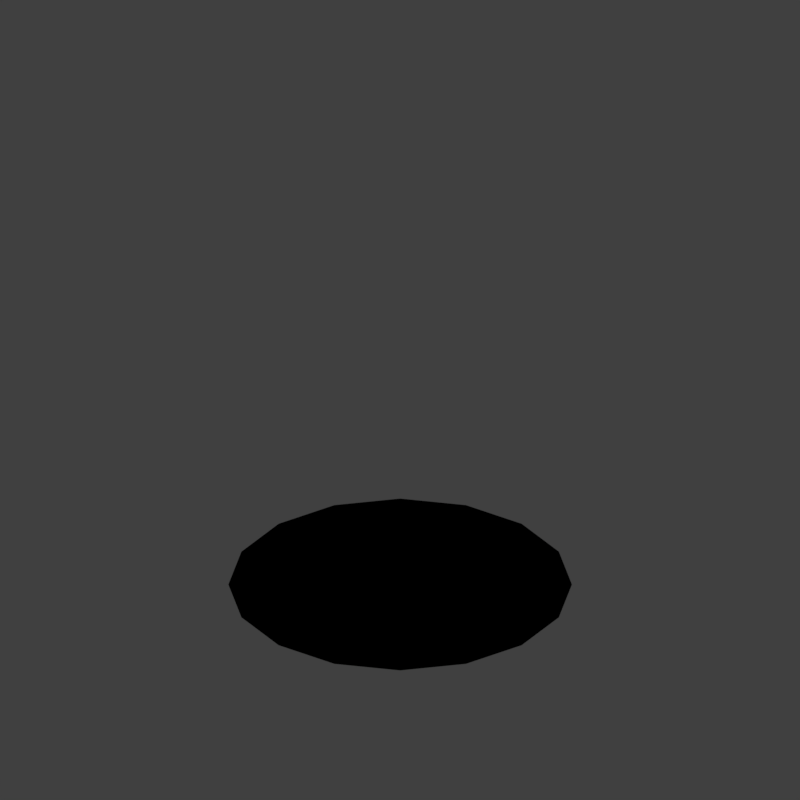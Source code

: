 # Source: FIRE1_V008.blend  (saved by Blender 2.79.0; exported with 4.5.12 LTS)
import bpy
from mathutils import Matrix  # noqa: F401  (used for matrix-valued properties, if any)

bpy.ops.wm.read_factory_settings(use_empty=True)
scene = bpy.context.scene
scene.name = 'Scene'

# ---- collections
col_collection_1 = bpy.data.collections.new('Collection 1'); scene.collection.children.link(col_collection_1)
col_collection_2 = bpy.data.collections.new('Collection 2'); scene.collection.children.link(col_collection_2)
col_collection_2.hide_render = True
col_collection_2.hide_viewport = True
col_collection_11 = bpy.data.collections.new('Collection 11'); scene.collection.children.link(col_collection_11)
col_collection_12 = bpy.data.collections.new('Collection 12'); scene.collection.children.link(col_collection_12)

# ---- materials (node trees are filled in below, after node groups)
mat_xxx_002 = bpy.data.materials.new('xxx.002')
mat_xxx_002.alpha_threshold = 0.0
mat_xxx_002.use_transparent_shadow = False
mat_xxx_002.roughness = 0.5
mat_feuer = bpy.data.materials.new('Feuer')
mat_feuer.alpha_threshold = 0.0
mat_feuer.use_transparent_shadow = False
mat_feuer.roughness = 0.5
mat_feuer2 = bpy.data.materials.new('Feuer2')
mat_feuer2.alpha_threshold = 0.0
mat_feuer2.use_transparent_shadow = False
mat_feuer2.roughness = 0.5
mat_feuer3 = bpy.data.materials.new('Feuer3')
mat_feuer3.alpha_threshold = 0.0
mat_feuer3.use_transparent_shadow = False
mat_feuer3.roughness = 0.5
mat_material_004 = bpy.data.materials.new('Material.004')
mat_material_004.alpha_threshold = 0.0
mat_material_004.use_transparent_shadow = False
mat_material_004.roughness = 0.5
mat_recolorable_1 = bpy.data.materials.new('Recolorable 1')
mat_recolorable_1.alpha_threshold = 0.0
mat_recolorable_1.use_transparent_shadow = False
mat_recolorable_1.pass_index = 1
mat_recolorable_1.diffuse_color = (0.1, 0.9, 0.3, 1.0)
mat_recolorable_1.roughness = 0.5
mat_recolorable_1.specular_intensity = 0.2647
mat_material_003 = bpy.data.materials.new('Material.003')
mat_material_003.alpha_threshold = 0.0
mat_material_003.use_transparent_shadow = False
mat_material_003.diffuse_color = (1.0, 0.774, 0.0, 1.0)
mat_material_003.roughness = 0.5
mat_material_003.specular_intensity = 0.0
mat_material_005 = bpy.data.materials.new('Material.005')
mat_material_005.alpha_threshold = 0.0
mat_material_005.use_transparent_shadow = False
mat_material_005.diffuse_color = (0.0972, 0.0972, 0.0972, 1.0)
mat_material_005.roughness = 0.5
mat_material_005.specular_intensity = 0.0

# ---- material node trees
mat_xxx_002.use_nodes = True; mat_xxx_002.node_tree.nodes.clear()
_N = mat_xxx_002.node_tree.nodes; _L = mat_xxx_002.node_tree.links
n0 = _N.new('NodeUndefined'); n0.name = 'Geometry'; n0.location = (-300, 0)
n1 = _N.new('ShaderNodeMapping'); n1.name = 'Mapping'; n1.location = (0, 0)
n1.inputs[1].default_value = (8.0, 8.0, 0.0)
n1.inputs[3].default_value = (0.25, 0.25, 0.25)
n2 = _N.new('NodeUndefined'); n2.name = 'Output'; n2.location = (300, 0)
n2.inputs[1].default_value = 1.0
n3 = _N.new('ShaderNodeVectorMath'); n3.name = 'Vector Math'; n3.location = (0, 0)
n3.operation = 'MAXIMUM'
n4 = _N.new('ShaderNodeVectorMath'); n4.name = 'Vector Math.001'; n4.location = (0, 0)
n4.operation = 'MINIMUM'
n4.inputs[1].default_value = (16.0, 16.0, 16.0)
_L.new(n0.outputs[0], n1.inputs[0])
_L.new(n3.outputs[0], n2.inputs[0])
_L.new(n4.outputs[0], n3.inputs[0])
_L.new(n1.outputs[0], n4.inputs[0])
mat_feuer.use_nodes = True; mat_feuer.node_tree.nodes.clear()
_N = mat_feuer.node_tree.nodes; _L = mat_feuer.node_tree.links
n0 = _N.new('NodeUndefined'); n0.name = 'Output'; n0.location = (708, 290)
n0.inputs[1].default_value = 1.0
n1 = _N.new('NodeUndefined'); n1.name = 'Material'; n1.location = (201, 300)
n1.inputs[1].default_value = (1.0, 1.0, 1.0, 1.0)
n1.inputs[2].default_value = 0.8
n1.inputs[3].default_value = (0.0, 0.0, 0.0)
n2 = _N.new('ShaderNodeMath'); n2.name = 'Math'; n2.location = (-659, 154)
n2.operation = 'MULTIPLY'
n3 = _N.new('ShaderNodeMath'); n3.name = 'Math.001'; n3.location = (-994, -6)
n3.operation = 'DIVIDE'
n3.inputs[1].default_value = 594.2
n4 = _N.new('ShaderNodeParticleInfo'); n4.name = 'Particle Info'; n4.location = (-1229, 185)
n5 = _N.new('ShaderNodeValToRGB'); n5.name = 'ColorRamp'; n5.location = (-548, 172)
n5.width = 441
while len(n5.color_ramp.elements) > 1: n5.color_ramp.elements.remove(n5.color_ramp.elements[-1])
n5.color_ramp.elements[0].position = 0.05578; n5.color_ramp.elements[0].color = (1.0, 0.8107, 0.0, 1.0)
_e = n5.color_ramp.elements.new(0.08069); _e.color = (1.0, 0.1172, 0.0, 1.0)
_e = n5.color_ramp.elements.new(0.4686); _e.color = (1.0, 0.05858, 0.0005515, 1.0)
_e = n5.color_ramp.elements.new(0.6135); _e.color = (1.0, 0.01054, 0.007946, 1.0)
_L.new(n1.outputs[0], n0.inputs[0])
_L.new(n5.outputs[0], n1.inputs[0])
_L.new(n3.outputs[0], n2.inputs[1])
_L.new(n4.outputs[2], n2.inputs[0])
_L.new(n4.outputs[3], n3.inputs[0])
_L.new(n2.outputs[0], n5.inputs[0])
mat_feuer2.use_nodes = True; mat_feuer2.node_tree.nodes.clear()
_N = mat_feuer2.node_tree.nodes; _L = mat_feuer2.node_tree.links
n0 = _N.new('NodeUndefined'); n0.name = 'Material'; n0.location = (201, 300)
n0.inputs[1].default_value = (1.0, 1.0, 1.0, 1.0)
n0.inputs[2].default_value = 0.8
n0.inputs[3].default_value = (0.0, 0.0, 0.0)
n1 = _N.new('NodeUndefined'); n1.name = 'Output'; n1.location = (708, 290)
n1.inputs[1].default_value = 1.0
n2 = _N.new('ShaderNodeParticleInfo'); n2.name = 'Particle Info'; n2.location = (-1229, 185)
n3 = _N.new('ShaderNodeValToRGB'); n3.name = 'ColorRamp'; n3.location = (-285, 197)
n3.width = 237
n3.color_ramp.interpolation = 'CONSTANT'
while len(n3.color_ramp.elements) > 1: n3.color_ramp.elements.remove(n3.color_ramp.elements[-1])
n3.color_ramp.elements[0].position = 0.0; n3.color_ramp.elements[0].color = (1.0, 0.8107, 0.0, 1.0)
_e = n3.color_ramp.elements.new(0.2934); _e.color = (1.0, 0.112, 0.0, 1.0)
_e = n3.color_ramp.elements.new(0.861); _e.color = (1.0, 0.0, 0.001103, 1.0)
n4 = _N.new('ShaderNodeMath'); n4.name = 'Math'; n4.location = (-659, 154)
n4.operation = 'MULTIPLY'
n5 = _N.new('ShaderNodeMath'); n5.name = 'Math.001'; n5.location = (-994, -6)
n5.operation = 'DIVIDE'
n5.inputs[1].default_value = 594.2
_L.new(n0.outputs[0], n1.inputs[0])
_L.new(n3.outputs[0], n0.inputs[0])
_L.new(n2.outputs[2], n4.inputs[0])
_L.new(n2.outputs[3], n5.inputs[0])
_L.new(n5.outputs[0], n4.inputs[1])
_L.new(n4.outputs[0], n3.inputs[0])
mat_feuer3.use_nodes = True; mat_feuer3.node_tree.nodes.clear()
_N = mat_feuer3.node_tree.nodes; _L = mat_feuer3.node_tree.links
n0 = _N.new('NodeUndefined'); n0.name = 'Material'; n0.location = (201, 300)
n0.inputs[1].default_value = (1.0, 1.0, 1.0, 1.0)
n0.inputs[2].default_value = 0.8
n0.inputs[3].default_value = (0.0, 0.0, 0.0)
n1 = _N.new('NodeUndefined'); n1.name = 'Output'; n1.location = (708, 290)
n2 = _N.new('ShaderNodeParticleInfo'); n2.name = 'Particle Info'; n2.location = (-1229, 185)
n3 = _N.new('ShaderNodeMath'); n3.name = 'Math'; n3.location = (-659, 154)
n3.operation = 'MULTIPLY'
n4 = _N.new('ShaderNodeMath'); n4.name = 'Math.001'; n4.location = (-994, -6)
n4.operation = 'DIVIDE'
n4.inputs[1].default_value = 594.2
n5 = _N.new('ShaderNodeValToRGB'); n5.name = 'ColorRamp'; n5.location = (-344, 170)
n5.width = 237
n5.color_ramp.interpolation = 'CONSTANT'
while len(n5.color_ramp.elements) > 1: n5.color_ramp.elements.remove(n5.color_ramp.elements[-1])
n5.color_ramp.elements[0].position = 0.0; n5.color_ramp.elements[0].color = (1.0, 0.112, 0.0, 1.0)
_e = n5.color_ramp.elements.new(0.1737); _e.color = (1.0, 0.0, 0.001103, 1.0)
_e = n5.color_ramp.elements.new(0.8822); _e.color = (0.1708, 0.1006, 0.0959, 0.1235)
_L.new(n0.outputs[0], n1.inputs[0])
_L.new(n5.outputs[0], n0.inputs[0])
_L.new(n2.outputs[2], n3.inputs[0])
_L.new(n2.outputs[3], n4.inputs[0])
_L.new(n4.outputs[0], n3.inputs[1])
_L.new(n3.outputs[0], n5.inputs[0])
_L.new(n5.outputs[1], n1.inputs[1])

# ---- world
world_world = bpy.data.worlds.new('World'); scene.world = world_world
world_world.color = (0.05088, 0.05088, 0.05088)
world_world.use_sun_shadow = False
world_world.sun_shadow_jitter_overblur = 0.0
world_world.cycles.sampling_method = 'MANUAL'
world_world.light_settings.distance = 0.0

# ---- cameras
cam_camera = bpy.data.cameras.new('Camera')
cam_camera.type = 'ORTHO'
cam_camera.sensor_fit = 'HORIZONTAL'
cam_camera.clip_start = 220.0
cam_camera.clip_end = 340.0
cam_camera.lens = 35.0
cam_camera.sensor_width = 1.0
cam_camera.sensor_height = 18.0
cam_camera.ortho_scale = 16.97
cam_camera.shift_x = -0.0001725
cam_camera.shift_y = 0.25
cam_camera.dof.focus_distance = 0.0
cam_camera.dof.aperture_fstop = 128.0
cam_camera.dof.aperture_blades = 6

# ---- lights
light_lightdome = bpy.data.lights.new('LightDome', 'SUN')
light_lightdome.transmission_factor = 0.0
light_lightdome.angle = 0.1993
light_lightdome.energy = 0.1
light_lightdome.shadow_buffer_clip_start = 0.5
light_lightdome.shadow_soft_size = 0.1
light_lightdome.shadow_cascade_max_distance = 1000.0
light_fillerlight = bpy.data.lights.new('FillerLight', 'SUN')
light_fillerlight.transmission_factor = 0.0
light_fillerlight.angle = 0.9273
light_fillerlight.energy = 0.5
light_fillerlight.shadow_buffer_clip_start = 0.5
light_fillerlight.shadow_soft_size = 0.5
light_fillerlight.shadow_cascade_max_distance = 1000.0
light_mainlight = bpy.data.lights.new('MainLight', 'SUN')
light_mainlight.transmission_factor = 0.0
light_mainlight.angle = 0.9273
light_mainlight.energy = 1.3
light_mainlight.shadow_buffer_clip_start = 0.5
light_mainlight.shadow_soft_size = 0.5
light_mainlight.shadow_cascade_max_distance = 1000.0

# ---- meshes
me_cube_001 = bpy.data.meshes.new('Cube.001')
me_cube_001.from_pydata([(-2.0, -2.0, 0.0), (-2.0, -2.0, 1.633), (-2.0, 2.0, 0.0), (-2.0, 2.0, 1.633), (2.0, -2.0, 0.0), (2.0, -2.0, 1.633), (2.0, 2.0, 0.0), (2.0, 2.0, 1.633)], [], [(0, 1, 3, 2), (2, 3, 7, 6), (6, 7, 5, 4), (4, 5, 1, 0), (2, 6, 4, 0), (7, 3, 1, 5)])
me_cube_001.use_remesh_preserve_volume = False
me_cube_001.use_remesh_preserve_attributes = False
me_cube_001.use_mirror_vertex_groups = False
me_cube_001.update()
me_circle_002 = bpy.data.meshes.new('Circle.002')
me_circle_002.from_pydata([(-0.27, 0.6466, -0.1024), (-0.27, 1.147, -0.005669), (-0.4617, 1.109, -0.005669), (-0.6242, 1.001, -0.005669), (-0.7327, 0.8383, -0.005669), (-0.7709, 0.6466, -0.005669), (-0.7327, 0.4549, -0.005669), (-0.6242, 0.2924, -0.005669), (-0.4617, 0.1839, -0.005669), (-0.27, 0.1457, -0.005669), (-0.07834, 0.1839, -0.005669), (0.08415, 0.2924, -0.005669), (0.1927, 0.4549, -0.005669), (0.2308, 0.6466, -0.005669), (0.1927, 0.8383, -0.005669), (0.08415, 1.001, -0.005669), (-0.07834, 1.109, -0.005669), (0.7273, -0.5173, 0.1579), (0.7273, -0.03301, 0.2514), (0.542, -0.06987, 0.2514), (0.3849, -0.1749, 0.2514), (0.2799, -0.332, 0.2514), (0.243, -0.5173, 0.2514), (0.2799, -0.7026, 0.2514), (0.3849, -0.8597, 0.2514), (0.542, -0.9647, 0.2514), (0.7273, -1.002, 0.2514), (0.9127, -0.9647, 0.2514), (1.07, -0.8597, 0.2514), (1.175, -0.7026, 0.2514), (1.212, -0.5173, 0.2514), (1.175, -0.332, 0.2514), (1.07, -0.1749, 0.2514), (0.9127, -0.06987, 0.2514), (-0.6963, -0.4832, -0.1024), (-0.6963, 0.01769, -0.005669), (-0.888, -0.02044, -0.005669), (-1.05, -0.129, -0.005669), (-1.159, -0.2915, -0.005669), (-1.197, -0.4832, -0.005669), (-1.159, -0.6748, -0.005669), (-1.05, -0.8373, -0.005669), (-0.888, -0.9459, -0.005669), (-0.6963, -0.984, -0.005669), (-0.5047, -0.9459, -0.005669), (-0.3422, -0.8373, -0.005669), (-0.2336, -0.6748, -0.005669), (-0.1955, -0.4832, -0.005669), (-0.2336, -0.2915, -0.005669), (-0.3422, -0.129, -0.005669), (-0.5047, -0.02044, -0.005669), (0.6395, 0.7176, -0.1024), (0.6395, 1.218, -0.005669), (0.4478, 1.18, -0.005669), (0.2853, 1.072, -0.005669), (0.1768, 0.9093, -0.005669), (0.1386, 0.7176, -0.005669), (0.1768, 0.526, -0.005669), (0.2853, 0.3635, -0.005669), (0.4478, 0.2549, -0.005669), (0.6395, 0.2168, -0.005669), (0.8311, 0.2549, -0.005669), (0.9936, 0.3635, -0.005669), (1.102, 0.526, -0.005669), (1.14, 0.7176, -0.005669), (1.102, 0.9093, -0.005669), (0.9936, 1.072, -0.005669), (0.8311, 1.18, -0.005669), (0.4279, 0.8494, 0.09761), (0.948, 1.187, 0.2173), (0.7794, 1.36, 0.2173), (0.5572, 1.456, 0.2173), (0.3154, 1.459, 0.2173), (0.09067, 1.37, 0.2173), (-0.08269, 1.201, 0.2173), (-0.1783, 0.9787, 0.2173), (-0.1817, 0.7369, 0.2173), (-0.09219, 0.5122, 0.2173), (0.07645, 0.3388, 0.2173), (0.2986, 0.2432, 0.2173), (0.5404, 0.2399, 0.2173), (0.7651, 0.3293, 0.2173), (0.9385, 0.498, 0.2173), (1.034, 0.7201, 0.2173), (1.037, 0.9619, 0.2173), (-0.1092, -0.9699, 0.4197), (0.3937, -0.6438, 0.5354), (0.2307, -0.4762, 0.5354), (0.01585, -0.3837, 0.5354), (-0.218, -0.3805, 0.5354), (-0.4353, -0.467, 0.5354), (-0.6029, -0.6301, 0.5354), (-0.6954, -0.8449, 0.5354), (-0.6986, -1.079, 0.5354), (-0.6121, -1.296, 0.5354), (-0.449, -1.464, 0.5354), (-0.2342, -1.556, 0.5354), (-0.0003679, -1.559, 0.5354), (0.2169, -1.473, 0.5354), (0.3845, -1.31, 0.5354), (0.477, -1.095, 0.5354), (0.4802, -0.8611, 0.5354), (-1.032, 0.5314, 0.09761), (-0.5122, 0.8687, 0.2173), (-0.6808, 1.042, 0.2173), (-0.903, 1.138, 0.2173), (-1.145, 1.141, 0.2173), (-1.37, 1.052, 0.2173), (-1.543, 0.8829, 0.2173), (-1.639, 0.6607, 0.2173), (-1.642, 0.4189, 0.2173), (-1.552, 0.1942, 0.2173), (-1.384, 0.02084, 0.2173), (-1.162, -0.07479, 0.2173), (-0.9198, -0.07812, 0.2173), (-0.6951, 0.01134, 0.2173), (-0.5217, 0.18, 0.2173), (-0.4261, 0.4021, 0.2173), (-0.4227, 0.644, 0.2173), (1.114, -0.04717, 0.09761), (1.634, 0.2901, 0.2173), (1.466, 0.4634, 0.2173), (1.243, 0.559, 0.2173), (1.002, 0.5624, 0.2173), (0.7768, 0.4729, 0.2173), (0.6035, 0.3043, 0.2173), (0.5078, 0.08213, 0.2173), (0.5045, -0.1597, 0.2173), (0.594, -0.3844, 0.2173), (0.7626, -0.5578, 0.2173), (0.9848, -0.6534, 0.2173), (1.227, -0.6567, 0.2173), (1.451, -0.5673, 0.2173), (1.625, -0.3986, 0.2173), (1.72, -0.1765, 0.2173), (1.724, 0.06536, 0.2173)], [], [(0, 1, 2), (0, 2, 3), (0, 3, 4), (0, 4, 5), (0, 5, 6), (0, 6, 7), (0, 7, 8), (0, 8, 9), (0, 9, 10), (0, 10, 11), (0, 11, 12), (0, 12, 13), (0, 13, 14), (0, 14, 15), (0, 15, 16), (0, 16, 1), (17, 18, 19), (17, 19, 20), (17, 20, 21), (17, 21, 22), (17, 22, 23), (17, 23, 24), (17, 24, 25), (17, 25, 26), (17, 26, 27), (17, 27, 28), (17, 28, 29), (17, 29, 30), (17, 30, 31), (17, 31, 32), (17, 32, 33), (17, 33, 18), (34, 35, 36), (34, 36, 37), (34, 37, 38), (34, 38, 39), (34, 39, 40), (34, 40, 41), (34, 41, 42), (34, 42, 43), (34, 43, 44), (34, 44, 45), (34, 45, 46), (34, 46, 47), (34, 47, 48), (34, 48, 49), (34, 49, 50), (34, 50, 35), (51, 52, 53), (51, 53, 54), (51, 54, 55), (51, 55, 56), (51, 56, 57), (51, 57, 58), (51, 58, 59), (51, 59, 60), (51, 60, 61), (51, 61, 62), (51, 62, 63), (51, 63, 64), (51, 64, 65), (51, 65, 66), (51, 66, 67), (51, 67, 52), (68, 69, 70), (68, 70, 71), (68, 71, 72), (68, 72, 73), (68, 73, 74), (68, 74, 75), (68, 75, 76), (68, 76, 77), (68, 77, 78), (68, 78, 79), (68, 79, 80), (68, 80, 81), (68, 81, 82), (68, 82, 83), (68, 83, 84), (68, 84, 69), (85, 86, 87), (85, 87, 88), (85, 88, 89), (85, 89, 90), (85, 90, 91), (85, 91, 92), (85, 92, 93), (85, 93, 94), (85, 94, 95), (85, 95, 96), (85, 96, 97), (85, 97, 98), (85, 98, 99), (85, 99, 100), (85, 100, 101), (85, 101, 86), (102, 103, 104), (102, 104, 105), (102, 105, 106), (102, 106, 107), (102, 107, 108), (102, 108, 109), (102, 109, 110), (102, 110, 111), (102, 111, 112), (102, 112, 113), (102, 113, 114), (102, 114, 115), (102, 115, 116), (102, 116, 117), (102, 117, 118), (102, 118, 103), (119, 120, 121), (119, 121, 122), (119, 122, 123), (119, 123, 124), (119, 124, 125), (119, 125, 126), (119, 126, 127), (119, 127, 128), (119, 128, 129), (119, 129, 130), (119, 130, 131), (119, 131, 132), (119, 132, 133), (119, 133, 134), (119, 134, 135), (119, 135, 120)])
me_circle_002.materials.append(None)
me_circle_002.use_remesh_preserve_volume = False
me_circle_002.use_remesh_preserve_attributes = False
me_circle_002.use_mirror_vertex_groups = False
me_circle_002.update()
me_circle_003 = bpy.data.meshes.new('Circle.003')
me_circle_003.from_pydata([(-0.27, 0.6466, -0.1024), (-0.27, 1.147, -0.005669), (-0.4617, 1.109, -0.005669), (-0.6242, 1.001, -0.005669), (-0.7327, 0.8383, -0.005669), (-0.7709, 0.6466, -0.005669), (-0.7327, 0.4549, -0.005669), (-0.6242, 0.2924, -0.005669), (-0.4617, 0.1839, -0.005669), (-0.27, 0.1457, -0.005669), (-0.07834, 0.1839, -0.005669), (0.08415, 0.2924, -0.005669), (0.1927, 0.4549, -0.005669), (0.2308, 0.6466, -0.005669), (0.1927, 0.8383, -0.005669), (0.08415, 1.001, -0.005669), (-0.07834, 1.109, -0.005669), (0.7273, -0.5173, 0.1579), (0.7273, -0.03301, 0.2514), (0.542, -0.06987, 0.2514), (0.3849, -0.1749, 0.2514), (0.2799, -0.332, 0.2514), (0.243, -0.5173, 0.2514), (0.2799, -0.7026, 0.2514), (0.3849, -0.8597, 0.2514), (0.542, -0.9647, 0.2514), (0.7273, -1.002, 0.2514), (0.9127, -0.9647, 0.2514), (1.07, -0.8597, 0.2514), (1.175, -0.7026, 0.2514), (1.212, -0.5173, 0.2514), (1.175, -0.332, 0.2514), (1.07, -0.1749, 0.2514), (0.9127, -0.06987, 0.2514), (-0.6963, -0.4832, -0.1024), (-0.6963, 0.01769, -0.005669), (-0.888, -0.02044, -0.005669), (-1.05, -0.129, -0.005669), (-1.159, -0.2915, -0.005669), (-1.197, -0.4832, -0.005669), (-1.159, -0.6748, -0.005669), (-1.05, -0.8373, -0.005669), (-0.888, -0.9459, -0.005669), (-0.6963, -0.984, -0.005669), (-0.5047, -0.9459, -0.005669), (-0.3422, -0.8373, -0.005669), (-0.2336, -0.6748, -0.005669), (-0.1955, -0.4832, -0.005669), (-0.2336, -0.2915, -0.005669), (-0.3422, -0.129, -0.005669), (-0.5047, -0.02044, -0.005669), (0.6395, 0.7176, -0.1024), (0.6395, 1.218, -0.005669), (0.4478, 1.18, -0.005669), (0.2853, 1.072, -0.005669), (0.1768, 0.9093, -0.005669), (0.1386, 0.7176, -0.005669), (0.1768, 0.526, -0.005669), (0.2853, 0.3635, -0.005669), (0.4478, 0.2549, -0.005669), (0.6395, 0.2168, -0.005669), (0.8311, 0.2549, -0.005669), (0.9936, 0.3635, -0.005669), (1.102, 0.526, -0.005669), (1.14, 0.7176, -0.005669), (1.102, 0.9093, -0.005669), (0.9936, 1.072, -0.005669), (0.8311, 1.18, -0.005669), (0.4279, 0.8494, 0.09761), (0.948, 1.187, 0.2173), (0.7794, 1.36, 0.2173), (0.5572, 1.456, 0.2173), (0.3154, 1.459, 0.2173), (0.09067, 1.37, 0.2173), (-0.08269, 1.201, 0.2173), (-0.1783, 0.9787, 0.2173), (-0.1817, 0.7369, 0.2173), (-0.09219, 0.5122, 0.2173), (0.07645, 0.3388, 0.2173), (0.2986, 0.2432, 0.2173), (0.5404, 0.2399, 0.2173), (0.7651, 0.3293, 0.2173), (0.9385, 0.498, 0.2173), (1.034, 0.7201, 0.2173), (1.037, 0.9619, 0.2173), (-0.1092, -0.9699, 0.4197), (0.3937, -0.6438, 0.5354), (0.2307, -0.4762, 0.5354), (0.01585, -0.3837, 0.5354), (-0.218, -0.3805, 0.5354), (-0.4353, -0.467, 0.5354), (-0.6029, -0.6301, 0.5354), (-0.6954, -0.8449, 0.5354), (-0.6986, -1.079, 0.5354), (-0.6121, -1.296, 0.5354), (-0.449, -1.464, 0.5354), (-0.2342, -1.556, 0.5354), (-0.0003679, -1.559, 0.5354), (0.2169, -1.473, 0.5354), (0.3845, -1.31, 0.5354), (0.477, -1.095, 0.5354), (0.4802, -0.8611, 0.5354), (-1.032, 0.5314, 0.09761), (-0.5122, 0.8687, 0.2173), (-0.6808, 1.042, 0.2173), (-0.903, 1.138, 0.2173), (-1.145, 1.141, 0.2173), (-1.37, 1.052, 0.2173), (-1.543, 0.8829, 0.2173), (-1.639, 0.6607, 0.2173), (-1.642, 0.4189, 0.2173), (-1.552, 0.1942, 0.2173), (-1.384, 0.02084, 0.2173), (-1.162, -0.07479, 0.2173), (-0.9198, -0.07812, 0.2173), (-0.6951, 0.01134, 0.2173), (-0.5217, 0.18, 0.2173), (-0.4261, 0.4021, 0.2173), (-0.4227, 0.644, 0.2173), (1.114, -0.04717, 0.09761), (1.634, 0.2901, 0.2173), (1.466, 0.4634, 0.2173), (1.243, 0.559, 0.2173), (1.002, 0.5624, 0.2173), (0.7768, 0.4729, 0.2173), (0.6035, 0.3043, 0.2173), (0.5078, 0.08213, 0.2173), (0.5045, -0.1597, 0.2173), (0.594, -0.3844, 0.2173), (0.7626, -0.5578, 0.2173), (0.9848, -0.6534, 0.2173), (1.227, -0.6567, 0.2173), (1.451, -0.5673, 0.2173), (1.625, -0.3986, 0.2173), (1.72, -0.1765, 0.2173), (1.724, 0.06536, 0.2173)], [], [(0, 1, 2), (0, 2, 3), (0, 3, 4), (0, 4, 5), (0, 5, 6), (0, 6, 7), (0, 7, 8), (0, 8, 9), (0, 9, 10), (0, 10, 11), (0, 11, 12), (0, 12, 13), (0, 13, 14), (0, 14, 15), (0, 15, 16), (0, 16, 1), (17, 18, 19), (17, 19, 20), (17, 20, 21), (17, 21, 22), (17, 22, 23), (17, 23, 24), (17, 24, 25), (17, 25, 26), (17, 26, 27), (17, 27, 28), (17, 28, 29), (17, 29, 30), (17, 30, 31), (17, 31, 32), (17, 32, 33), (17, 33, 18), (34, 35, 36), (34, 36, 37), (34, 37, 38), (34, 38, 39), (34, 39, 40), (34, 40, 41), (34, 41, 42), (34, 42, 43), (34, 43, 44), (34, 44, 45), (34, 45, 46), (34, 46, 47), (34, 47, 48), (34, 48, 49), (34, 49, 50), (34, 50, 35), (51, 52, 53), (51, 53, 54), (51, 54, 55), (51, 55, 56), (51, 56, 57), (51, 57, 58), (51, 58, 59), (51, 59, 60), (51, 60, 61), (51, 61, 62), (51, 62, 63), (51, 63, 64), (51, 64, 65), (51, 65, 66), (51, 66, 67), (51, 67, 52), (68, 69, 70), (68, 70, 71), (68, 71, 72), (68, 72, 73), (68, 73, 74), (68, 74, 75), (68, 75, 76), (68, 76, 77), (68, 77, 78), (68, 78, 79), (68, 79, 80), (68, 80, 81), (68, 81, 82), (68, 82, 83), (68, 83, 84), (68, 84, 69), (85, 86, 87), (85, 87, 88), (85, 88, 89), (85, 89, 90), (85, 90, 91), (85, 91, 92), (85, 92, 93), (85, 93, 94), (85, 94, 95), (85, 95, 96), (85, 96, 97), (85, 97, 98), (85, 98, 99), (85, 99, 100), (85, 100, 101), (85, 101, 86), (102, 103, 104), (102, 104, 105), (102, 105, 106), (102, 106, 107), (102, 107, 108), (102, 108, 109), (102, 109, 110), (102, 110, 111), (102, 111, 112), (102, 112, 113), (102, 113, 114), (102, 114, 115), (102, 115, 116), (102, 116, 117), (102, 117, 118), (102, 118, 103), (119, 120, 121), (119, 121, 122), (119, 122, 123), (119, 123, 124), (119, 124, 125), (119, 125, 126), (119, 126, 127), (119, 127, 128), (119, 128, 129), (119, 129, 130), (119, 130, 131), (119, 131, 132), (119, 132, 133), (119, 133, 134), (119, 134, 135), (119, 135, 120)])
me_circle_003.polygons.foreach_set('use_smooth', [True] * 128)
me_circle_003.materials.append(None)
me_circle_003.use_remesh_preserve_volume = False
me_circle_003.use_remesh_preserve_attributes = False
me_circle_003.use_mirror_vertex_groups = False
me_circle_003.update()
me_circle_004 = bpy.data.meshes.new('Circle.004')
me_circle_004.from_pydata([(-0.27, 0.6466, -0.1024), (-0.27, 1.147, -0.005669), (-0.4617, 1.109, -0.005669), (-0.6242, 1.001, -0.005669), (-0.7327, 0.8383, -0.005669), (-0.7709, 0.6466, -0.005669), (-0.7327, 0.4549, -0.005669), (-0.6242, 0.2924, -0.005669), (-0.4617, 0.1839, -0.005669), (-0.27, 0.1457, -0.005669), (-0.07834, 0.1839, -0.005669), (0.08415, 0.2924, -0.005669), (0.1927, 0.4549, -0.005669), (0.2308, 0.6466, -0.005669), (0.1927, 0.8383, -0.005669), (0.08415, 1.001, -0.005669), (-0.07834, 1.109, -0.005669), (0.7273, -0.5173, 0.1579), (0.7273, -0.03301, 0.2514), (0.542, -0.06987, 0.2514), (0.3849, -0.1749, 0.2514), (0.2799, -0.332, 0.2514), (0.243, -0.5173, 0.2514), (0.2799, -0.7026, 0.2514), (0.3849, -0.8597, 0.2514), (0.542, -0.9647, 0.2514), (0.7273, -1.002, 0.2514), (0.9127, -0.9647, 0.2514), (1.07, -0.8597, 0.2514), (1.175, -0.7026, 0.2514), (1.212, -0.5173, 0.2514), (1.175, -0.332, 0.2514), (1.07, -0.1749, 0.2514), (0.9127, -0.06987, 0.2514), (-0.6963, -0.4832, -0.1024), (-0.6963, 0.01769, -0.005669), (-0.888, -0.02044, -0.005669), (-1.05, -0.129, -0.005669), (-1.159, -0.2915, -0.005669), (-1.197, -0.4832, -0.005669), (-1.159, -0.6748, -0.005669), (-1.05, -0.8373, -0.005669), (-0.888, -0.9459, -0.005669), (-0.6963, -0.984, -0.005669), (-0.5047, -0.9459, -0.005669), (-0.3422, -0.8373, -0.005669), (-0.2336, -0.6748, -0.005669), (-0.1955, -0.4832, -0.005669), (-0.2336, -0.2915, -0.005669), (-0.3422, -0.129, -0.005669), (-0.5047, -0.02044, -0.005669), (0.6395, 0.7176, -0.1024), (0.6395, 1.218, -0.005669), (0.4478, 1.18, -0.005669), (0.2853, 1.072, -0.005669), (0.1768, 0.9093, -0.005669), (0.1386, 0.7176, -0.005669), (0.1768, 0.526, -0.005669), (0.2853, 0.3635, -0.005669), (0.4478, 0.2549, -0.005669), (0.6395, 0.2168, -0.005669), (0.8311, 0.2549, -0.005669), (0.9936, 0.3635, -0.005669), (1.102, 0.526, -0.005669), (1.14, 0.7176, -0.005669), (1.102, 0.9093, -0.005669), (0.9936, 1.072, -0.005669), (0.8311, 1.18, -0.005669), (0.4279, 0.8494, 0.09761), (0.948, 1.187, 0.2173), (0.7794, 1.36, 0.2173), (0.5572, 1.456, 0.2173), (0.3154, 1.459, 0.2173), (0.09067, 1.37, 0.2173), (-0.08269, 1.201, 0.2173), (-0.1783, 0.9787, 0.2173), (-0.1817, 0.7369, 0.2173), (-0.09219, 0.5122, 0.2173), (0.07645, 0.3388, 0.2173), (0.2986, 0.2432, 0.2173), (0.5404, 0.2399, 0.2173), (0.7651, 0.3293, 0.2173), (0.9385, 0.498, 0.2173), (1.034, 0.7201, 0.2173), (1.037, 0.9619, 0.2173), (-0.1092, -0.9699, 0.4197), (0.3937, -0.6438, 0.5354), (0.2307, -0.4762, 0.5354), (0.01585, -0.3837, 0.5354), (-0.218, -0.3805, 0.5354), (-0.4353, -0.467, 0.5354), (-0.6029, -0.6301, 0.5354), (-0.6954, -0.8449, 0.5354), (-0.6986, -1.079, 0.5354), (-0.6121, -1.296, 0.5354), (-0.449, -1.464, 0.5354), (-0.2342, -1.556, 0.5354), (-0.0003679, -1.559, 0.5354), (0.2169, -1.473, 0.5354), (0.3845, -1.31, 0.5354), (0.477, -1.095, 0.5354), (0.4802, -0.8611, 0.5354), (-1.032, 0.5314, 0.09761), (-0.5122, 0.8687, 0.2173), (-0.6808, 1.042, 0.2173), (-0.903, 1.138, 0.2173), (-1.145, 1.141, 0.2173), (-1.37, 1.052, 0.2173), (-1.543, 0.8829, 0.2173), (-1.639, 0.6607, 0.2173), (-1.642, 0.4189, 0.2173), (-1.552, 0.1942, 0.2173), (-1.384, 0.02084, 0.2173), (-1.162, -0.07479, 0.2173), (-0.9198, -0.07812, 0.2173), (-0.6951, 0.01134, 0.2173), (-0.5217, 0.18, 0.2173), (-0.4261, 0.4021, 0.2173), (-0.4227, 0.644, 0.2173), (1.114, -0.04717, 0.09761), (1.634, 0.2901, 0.2173), (1.466, 0.4634, 0.2173), (1.243, 0.559, 0.2173), (1.002, 0.5624, 0.2173), (0.7768, 0.4729, 0.2173), (0.6035, 0.3043, 0.2173), (0.5078, 0.08213, 0.2173), (0.5045, -0.1597, 0.2173), (0.594, -0.3844, 0.2173), (0.7626, -0.5578, 0.2173), (0.9848, -0.6534, 0.2173), (1.227, -0.6567, 0.2173), (1.451, -0.5673, 0.2173), (1.625, -0.3986, 0.2173), (1.72, -0.1765, 0.2173), (1.724, 0.06536, 0.2173)], [], [(0, 1, 2), (0, 2, 3), (0, 3, 4), (0, 4, 5), (0, 5, 6), (0, 6, 7), (0, 7, 8), (0, 8, 9), (0, 9, 10), (0, 10, 11), (0, 11, 12), (0, 12, 13), (0, 13, 14), (0, 14, 15), (0, 15, 16), (0, 16, 1), (17, 18, 19), (17, 19, 20), (17, 20, 21), (17, 21, 22), (17, 22, 23), (17, 23, 24), (17, 24, 25), (17, 25, 26), (17, 26, 27), (17, 27, 28), (17, 28, 29), (17, 29, 30), (17, 30, 31), (17, 31, 32), (17, 32, 33), (17, 33, 18), (34, 35, 36), (34, 36, 37), (34, 37, 38), (34, 38, 39), (34, 39, 40), (34, 40, 41), (34, 41, 42), (34, 42, 43), (34, 43, 44), (34, 44, 45), (34, 45, 46), (34, 46, 47), (34, 47, 48), (34, 48, 49), (34, 49, 50), (34, 50, 35), (51, 52, 53), (51, 53, 54), (51, 54, 55), (51, 55, 56), (51, 56, 57), (51, 57, 58), (51, 58, 59), (51, 59, 60), (51, 60, 61), (51, 61, 62), (51, 62, 63), (51, 63, 64), (51, 64, 65), (51, 65, 66), (51, 66, 67), (51, 67, 52), (68, 69, 70), (68, 70, 71), (68, 71, 72), (68, 72, 73), (68, 73, 74), (68, 74, 75), (68, 75, 76), (68, 76, 77), (68, 77, 78), (68, 78, 79), (68, 79, 80), (68, 80, 81), (68, 81, 82), (68, 82, 83), (68, 83, 84), (68, 84, 69), (85, 86, 87), (85, 87, 88), (85, 88, 89), (85, 89, 90), (85, 90, 91), (85, 91, 92), (85, 92, 93), (85, 93, 94), (85, 94, 95), (85, 95, 96), (85, 96, 97), (85, 97, 98), (85, 98, 99), (85, 99, 100), (85, 100, 101), (85, 101, 86), (102, 103, 104), (102, 104, 105), (102, 105, 106), (102, 106, 107), (102, 107, 108), (102, 108, 109), (102, 109, 110), (102, 110, 111), (102, 111, 112), (102, 112, 113), (102, 113, 114), (102, 114, 115), (102, 115, 116), (102, 116, 117), (102, 117, 118), (102, 118, 103), (119, 120, 121), (119, 121, 122), (119, 122, 123), (119, 123, 124), (119, 124, 125), (119, 125, 126), (119, 126, 127), (119, 127, 128), (119, 128, 129), (119, 129, 130), (119, 130, 131), (119, 131, 132), (119, 132, 133), (119, 133, 134), (119, 134, 135), (119, 135, 120)])
me_circle_004.materials.append(mat_xxx_002)
me_circle_004.use_remesh_preserve_volume = False
me_circle_004.use_remesh_preserve_attributes = False
me_circle_004.use_mirror_vertex_groups = False
me_circle_004.update()
me_icosphere = bpy.data.meshes.new('Icosphere')
me_icosphere.from_pydata([(-0.1069, 0.09585, -0.1865), (0.1127, -0.06193, -0.05711), (-0.09391, -0.1304, -0.1133), (-0.2981, 0.02182, -0.2263), (-0.0751, 0.1344, -0.1264), (0.08929, 0.14, -0.06119), (0.1867, -0.1651, 0.3265), (0.01395, -0.1315, 0.2991), (-0.149, 0.1356, 0.1028), (0.1938, 0.02458, 0.106), (0.4228, -0.252, 0.09703), (0.1094, -0.008903, 0.3972), (-0.08284, -0.1051, -0.2363), (0.03983, -0.05362, -0.1871), (-0.06612, -0.00317, -0.06054), (0.0901, 0.1216, -0.01123), (0.04806, 0.08461, -0.1402), (-0.293, -0.07487, -0.4855), (-0.3098, -0.03876, -0.2647), (-0.1494, 0.1323, -0.2396), (-0.145, 0.1404, -0.05647), (0.0009681, 0.1864, -0.08853), (0.0922, 0.09898, 0.09592), (-0.02297, 0.2969, 0.08538), (0.059, -0.1791, 0.1422), (0.1382, -0.08256, 0.151), (-0.1926, -0.02873, 0.1057), (-0.1162, -0.08534, 0.1452), (-0.1758, 0.205, -0.008898), (-0.191, 0.006074, -0.09296), (0.02892, 0.2579, 0.06239), (0.1326, 0.05238, 0.01962), (0.4086, -0.319, 0.175), (0.05883, -0.1379, 0.3353), (-0.06927, -0.03762, 0.1965), (0.04297, 0.06289, 0.09647), (0.09593, 0.1487, 0.1262), (0.1479, -0.07932, 0.3869), (0.191, 0.02314, 0.2686), (0.0674, -0.1095, 0.3606), (-0.005276, 0.07011, 0.2875), (0.1432, 0.08, 0.2878)], [], [(0, 13, 12), (1, 13, 15), (0, 12, 17), (0, 17, 19), (0, 19, 16), (1, 15, 22), (2, 14, 24), (3, 18, 26), (4, 20, 28), (5, 21, 30), (1, 22, 25), (2, 24, 27), (3, 26, 29), (4, 28, 31), (5, 30, 23), (6, 32, 37), (7, 33, 39), (8, 34, 40), (9, 35, 41), (10, 36, 38), (38, 41, 11), (38, 36, 41), (36, 9, 41), (41, 40, 11), (41, 35, 40), (35, 8, 40), (40, 39, 11), (40, 34, 39), (34, 7, 39), (39, 37, 11), (39, 33, 37), (33, 6, 37), (37, 38, 11), (37, 32, 38), (32, 10, 38), (23, 36, 10), (23, 30, 36), (30, 9, 36), (31, 35, 9), (31, 28, 35), (28, 8, 35), (29, 34, 8), (29, 26, 34), (26, 7, 34), (27, 33, 7), (27, 24, 33), (24, 6, 33), (25, 32, 6), (25, 22, 32), (22, 10, 32), (30, 31, 9), (30, 21, 31), (21, 4, 31), (28, 29, 8), (28, 20, 29), (20, 3, 29), (26, 27, 7), (26, 18, 27), (18, 2, 27), (24, 25, 6), (24, 14, 25), (14, 1, 25), (22, 23, 10), (22, 15, 23), (15, 5, 23), (16, 21, 5), (16, 19, 21), (19, 4, 21), (19, 20, 4), (19, 17, 20), (17, 3, 20), (17, 18, 3), (17, 12, 18), (12, 2, 18), (15, 16, 5), (15, 13, 16), (13, 0, 16), (12, 14, 2), (12, 13, 14), (13, 1, 14)])
me_icosphere.materials.append(mat_feuer)
me_icosphere.use_remesh_preserve_volume = False
me_icosphere.use_remesh_preserve_attributes = False
me_icosphere.use_mirror_vertex_groups = False
me_icosphere.update()
me_icosphere_001 = bpy.data.meshes.new('Icosphere.001')
me_icosphere_001.from_pydata([(-0.3089, 0.004232, -0.5461), (0.07014, -0.07823, -0.1292), (-0.0478, -0.1471, -0.07735), (-0.1547, 0.0, -0.07735), (-0.2404, 0.3862, -0.02034), (0.1252, 0.09093, -0.07735), (0.1394, -0.1505, 0.2866), (-0.03352, -0.09426, 0.2866), (-0.1252, 0.09093, 0.07735), (0.0478, 0.1471, 0.07735), (0.1907, -0.1079, -0.01076), (0.2948, 0.3691, 1.087), (-0.1784, -0.07145, -0.3117), (-0.1205, -0.05922, -0.3662), (0.01011, -0.1349, -0.1318), (0.09659, -0.01587, -0.1318), (-0.09189, 0.04758, -0.3117), (-0.2318, 0.002116, -0.3117), (-0.1013, -0.07356, -0.07735), (-0.09479, 0.1212, -0.1537), (-0.1975, 0.1931, -0.04884), (-0.0576, 0.2386, -0.04884), (0.3462, -0.4359, -0.2255), (0.1399, 0.04546, 0.0), (0.04582, -0.1488, 0.1046), (0.1037, -0.1366, 0.05021), (-0.09411, -0.04713, 0.1046), (-0.04066, -0.1207, 0.1046), (-0.1828, 0.2386, 0.02851), (-0.1399, 0.04546, 0.0), (0.08648, 0.119, 0.0), (-0.09628, 0.2667, 0.02851), (0.1471, -0.07523, 0.182), (0.05296, -0.1224, 0.2866), (-0.07934, -0.001665, 0.182), (-0.03867, 0.119, 0.07735), (0.1013, 0.07356, 0.07735), (0.1155, -0.07689, 0.3344), (0.1232, -0.001665, 0.2298), (0.02906, -0.04879, 0.3344), (-0.01676, 0.0438, 0.2298), (0.06972, 0.0719, 0.2298)], [], [(0, 13, 12), (1, 13, 15), (0, 12, 17), (0, 17, 19), (0, 19, 16), (1, 15, 22), (2, 14, 24), (3, 18, 26), (4, 20, 28), (5, 21, 30), (1, 22, 25), (2, 24, 27), (3, 26, 29), (4, 28, 31), (5, 30, 23), (6, 32, 37), (7, 33, 39), (8, 34, 40), (9, 35, 41), (10, 36, 38), (38, 41, 11), (38, 36, 41), (36, 9, 41), (41, 40, 11), (41, 35, 40), (35, 8, 40), (40, 39, 11), (40, 34, 39), (34, 7, 39), (39, 37, 11), (39, 33, 37), (33, 6, 37), (37, 38, 11), (37, 32, 38), (32, 10, 38), (23, 36, 10), (23, 30, 36), (30, 9, 36), (31, 35, 9), (31, 28, 35), (28, 8, 35), (29, 34, 8), (29, 26, 34), (26, 7, 34), (27, 33, 7), (27, 24, 33), (24, 6, 33), (25, 32, 6), (25, 22, 32), (22, 10, 32), (30, 31, 9), (30, 21, 31), (21, 4, 31), (28, 29, 8), (28, 20, 29), (20, 3, 29), (26, 27, 7), (26, 18, 27), (18, 2, 27), (24, 25, 6), (24, 14, 25), (14, 1, 25), (22, 23, 10), (22, 15, 23), (15, 5, 23), (16, 21, 5), (16, 19, 21), (19, 4, 21), (19, 20, 4), (19, 17, 20), (17, 3, 20), (17, 18, 3), (17, 12, 18), (12, 2, 18), (15, 16, 5), (15, 13, 16), (13, 0, 16), (12, 14, 2), (12, 13, 14), (13, 1, 14)])
me_icosphere_001.materials.append(mat_feuer2)
me_icosphere_001.use_remesh_preserve_volume = False
me_icosphere_001.use_remesh_preserve_attributes = False
me_icosphere_001.use_mirror_vertex_groups = False
me_icosphere_001.update()
me_icosphere_002 = bpy.data.meshes.new('Icosphere.002')
me_icosphere_002.from_pydata([(-0.3089, 0.004232, -0.5461), (-0.00959, 0.03611, -0.08678), (-0.0478, -0.1471, -0.07735), (-0.1547, 0.0, -0.07735), (-0.2404, 0.3862, -0.02034), (0.01662, 0.2466, -0.01963), (0.09573, -0.08777, 0.3099), (-0.03352, -0.09426, 0.2866), (-0.2258, 0.2353, 0.1309), (-0.0703, 0.3165, 0.1402), (0.03686, 0.1127, 0.07103), (0.2948, 0.3691, 1.087), (-0.1784, -0.07145, -0.3117), (-0.1205, -0.05922, -0.3662), (-0.03763, -0.06642, -0.1064), (-0.1261, 0.3036, -0.01333), (-0.09189, 0.04758, -0.3117), (-0.2318, 0.002116, -0.3117), (-0.1013, -0.07356, -0.07735), (-0.09479, 0.1212, -0.1537), (-0.1975, 0.1931, -0.04884), (-0.1856, 0.4222, 0.01924), (0.3462, -0.4359, -0.2255), (-0.2548, 0.6116, 0.2099), (0.04582, -0.1488, 0.1046), (0.08283, -0.1066, 0.06132), (-0.09629, -0.04399, 0.1058), (-0.04066, -0.1207, 0.1046), (-0.1847, 0.2414, 0.02956), (-0.2083, 0.1435, 0.03635), (-0.06915, 0.3422, 0.08276), (-0.1842, 0.3928, 0.07527), (-0.03516, 0.1861, 0.2789), (0.0181, -0.07236, 0.3051), (-0.1066, 0.03751, 0.1965), (-0.05051, 0.136, 0.08364), (-0.4045, 0.7989, 0.3463), (-0.03086, 0.1331, 0.4123), (-0.08637, 0.2989, 0.3412), (0.005464, -0.01496, 0.347), (-0.08149, 0.1366, 0.2642), (-0.2427, 0.52, 0.3959)], [], [(0, 13, 12), (1, 13, 15), (0, 12, 17), (0, 17, 19), (0, 19, 16), (1, 15, 22), (2, 14, 24), (3, 18, 26), (4, 20, 28), (5, 21, 30), (1, 22, 25), (2, 24, 27), (3, 26, 29), (4, 28, 31), (5, 30, 23), (6, 32, 37), (7, 33, 39), (8, 34, 40), (9, 35, 41), (10, 36, 38), (38, 41, 11), (38, 36, 41), (36, 9, 41), (41, 40, 11), (41, 35, 40), (35, 8, 40), (40, 39, 11), (40, 34, 39), (34, 7, 39), (39, 37, 11), (39, 33, 37), (33, 6, 37), (37, 38, 11), (37, 32, 38), (32, 10, 38), (23, 36, 10), (23, 30, 36), (30, 9, 36), (31, 35, 9), (31, 28, 35), (28, 8, 35), (29, 34, 8), (29, 26, 34), (26, 7, 34), (27, 33, 7), (27, 24, 33), (24, 6, 33), (25, 32, 6), (25, 22, 32), (22, 10, 32), (30, 31, 9), (30, 21, 31), (21, 4, 31), (28, 29, 8), (28, 20, 29), (20, 3, 29), (26, 27, 7), (26, 18, 27), (18, 2, 27), (24, 25, 6), (24, 14, 25), (14, 1, 25), (22, 23, 10), (22, 15, 23), (15, 5, 23), (16, 21, 5), (16, 19, 21), (19, 4, 21), (19, 20, 4), (19, 17, 20), (17, 3, 20), (17, 18, 3), (17, 12, 18), (12, 2, 18), (15, 16, 5), (15, 13, 16), (13, 0, 16), (12, 14, 2), (12, 13, 14), (13, 1, 14)])
me_icosphere_002.materials.append(mat_feuer3)
me_icosphere_002.use_remesh_preserve_volume = False
me_icosphere_002.use_remesh_preserve_attributes = False
me_icosphere_002.use_mirror_vertex_groups = False
me_icosphere_002.update()
me_plane_002 = bpy.data.meshes.new('Plane.002')
me_plane_002.from_pydata([(-1.0, -1.0, 0.0), (1.0, -1.0, 0.0), (-1.0, 1.0, 0.0), (1.0, 1.0, 0.0)], [], [(0, 1, 3, 2)])
me_plane_002.materials.append(mat_material_004)
me_plane_002.use_remesh_preserve_volume = False
me_plane_002.use_remesh_preserve_attributes = False
me_plane_002.use_mirror_vertex_groups = False
me_plane_002.update()
me_circle = bpy.data.meshes.new('Circle')
me_circle.from_pydata([(0.0, 1.0, 0.0), (-0.3827, 0.9239, 0.0), (-0.7071, 0.7071, 0.0), (-0.9239, 0.3827, 0.0), (-1.0, -4.371e-08, 0.0), (-0.9239, -0.3827, 0.0), (-0.7071, -0.7071, 0.0), (-0.3827, -0.9239, 0.0), (-1.51e-07, -1.0, 0.0), (0.3827, -0.9239, 0.0), (0.7071, -0.7071, 0.0), (0.9239, -0.3827, 0.0), (1.0, 1.192e-08, 0.0), (0.9239, 0.3827, 0.0), (0.7071, 0.7071, 0.0), (0.3827, 0.9239, 0.0), (0.0, 1.0, 0.3964), (-0.3827, 0.9239, 0.3964), (-0.7071, 0.7071, 0.3964), (-0.9239, 0.3827, 0.3964), (-1.0, -4.371e-08, 0.3964), (-0.9239, -0.3827, 0.3964), (-0.7071, -0.7071, 0.3964), (-0.3827, -0.9239, 0.3964), (-1.51e-07, -1.0, 0.3964), (0.3827, -0.9239, 0.3964), (0.7071, -0.7071, 0.3964), (0.9239, -0.3827, 0.3964), (1.0, 1.192e-08, 0.3964), (0.9239, 0.3827, 0.3964), (0.7071, 0.7071, 0.3964), (0.3827, 0.9239, 0.3964), (-4.843e-09, 0.9, 0.0), (-0.3444, 0.8315, 0.0), (-0.6364, 0.6364, 0.0), (-0.8315, 0.3444, 0.0), (-0.9, -3.804e-08, 0.0), (-0.8315, -0.3444, 0.0), (-0.6364, -0.6364, 0.0), (-0.3444, -0.8315, 0.0), (-1.407e-07, -0.9, 0.0), (0.3444, -0.8315, 0.0), (0.6364, -0.6364, 0.0), (0.8315, -0.3444, 0.0), (0.9, 1.204e-08, 0.0), (0.8315, 0.3444, 0.0), (0.6364, 0.6364, 0.0), (0.3444, 0.8315, 0.0), (-4.843e-09, 0.9, 0.3964), (-0.3444, 0.8315, 0.3964), (-0.6364, 0.6364, 0.3964), (-0.8315, 0.3444, 0.3964), (-0.9, -3.804e-08, 0.3964), (-0.8315, -0.3444, 0.3964), (-0.6364, -0.6364, 0.3964), (-0.3444, -0.8315, 0.3964), (-1.407e-07, -0.9, 0.3964), (0.3444, -0.8315, 0.3964), (0.6364, -0.6364, 0.3964), (0.8315, -0.3444, 0.3964), (0.9, 1.204e-08, 0.3964), (0.8315, 0.3444, 0.3964), (0.6364, 0.6364, 0.3964), (0.3444, 0.8315, 0.3964), (-8.568e-08, 0.0, -0.4911), (0.7071, -0.7071, 0.3552), (0.9239, -0.3827, 0.3552), (-0.9239, 0.3827, 0.3552), (-1.0, -4.371e-08, 0.3552), (1.0, 1.192e-08, 0.3552), (-0.9239, -0.3827, 0.3552), (0.9239, 0.3827, 0.3552), (-0.7071, -0.7071, 0.3552), (0.7071, 0.7071, 0.3552), (-0.3827, -0.9239, 0.3552), (0.3827, 0.9239, 0.3552), (-1.51e-07, -1.0, 0.3552), (0.0, 1.0, 0.3552), (-0.3827, 0.9239, 0.3552), (0.3827, -0.9239, 0.3552), (-0.7071, 0.7071, 0.3552)], [], [(66, 27, 26, 65), (68, 20, 19, 67), (69, 28, 27, 66), (70, 21, 20, 68), (71, 29, 28, 69), (72, 22, 21, 70), (73, 30, 29, 71), (74, 23, 22, 72), (75, 31, 30, 73), (76, 24, 23, 74), (78, 17, 16, 77), (77, 16, 31, 75), (79, 25, 24, 76), (80, 18, 17, 78), (65, 26, 25, 79), (67, 19, 18, 80), (43, 42, 58, 59), (36, 35, 51, 52), (44, 43, 59, 60), (37, 36, 52, 53), (45, 44, 60, 61), (38, 37, 53, 54), (46, 45, 61, 62), (39, 38, 54, 55), (47, 46, 62, 63), (40, 39, 55, 56), (33, 32, 48, 49), (32, 47, 63, 48), (41, 40, 56, 57), (34, 33, 49, 50), (42, 41, 57, 58), (35, 34, 50, 51), (27, 59, 58, 26), (28, 60, 59, 27), (29, 61, 60, 28), (30, 62, 61, 29), (17, 49, 48, 16), (31, 63, 62, 30), (18, 50, 49, 17), (16, 48, 63, 31), (19, 51, 50, 18), (20, 52, 51, 19), (21, 53, 52, 20), (22, 54, 53, 21), (23, 55, 54, 22), (24, 56, 55, 23), (25, 57, 56, 24), (26, 58, 57, 25), (36, 64, 35), (44, 64, 43), (37, 64, 36), (45, 64, 44), (38, 64, 37), (46, 64, 45), (39, 64, 38), (47, 64, 46), (40, 64, 39), (32, 64, 47), (41, 64, 40), (34, 64, 33), (42, 64, 41), (35, 64, 34), (43, 64, 42), (33, 64, 32), (3, 67, 80, 2), (10, 65, 79, 9), (2, 80, 78, 1), (9, 79, 76, 8), (0, 77, 75, 15), (1, 78, 77, 0), (8, 76, 74, 7), (15, 75, 73, 14), (7, 74, 72, 6), (14, 73, 71, 13), (6, 72, 70, 5), (13, 71, 69, 12), (5, 70, 68, 4), (12, 69, 66, 11), (4, 68, 67, 3), (11, 66, 65, 10)])
me_circle.polygons.foreach_set('use_smooth', [True] * 80)
me_circle.polygons.foreach_set('material_index', [0, 0, 0, 0, 0, 0, 0, 0, 0, 0, 0, 0, 0, 0, 0, 0, 2, 2, 2, 2, 2, 2, 2, 2, 2, 2, 2, 2, 2, 2, 2, 2, 0, 0, 0, 0, 0, 0, 0, 0, 0, 0, 0, 0, 0, 0, 0, 0, 1, 1, 1, 1, 1, 1, 1, 1, 1, 1, 1, 1, 1, 1, 1, 1, 0, 0, 0, 0, 0, 0, 0, 0, 0, 0, 0, 0, 0, 0, 0, 0])
me_circle.materials.append(mat_recolorable_1)
me_circle.materials.append(mat_material_003)
me_circle.materials.append(mat_material_005)
me_circle.use_remesh_preserve_volume = False
me_circle.use_remesh_preserve_attributes = False
me_circle.use_mirror_vertex_groups = False
me_circle.update()
me_circle_001 = bpy.data.meshes.new('Circle.001')
me_circle_001.from_pydata([(0.0, 1.0, 0.0), (-0.3827, 0.9239, 0.0), (-0.7071, 0.7071, 0.0), (-0.9239, 0.3827, 0.0), (-1.0, -4.371e-08, 0.0), (-0.9239, -0.3827, 0.0), (-0.7071, -0.7071, 0.0), (-0.3827, -0.9239, 0.0), (-1.51e-07, -1.0, 0.0), (0.3827, -0.9239, 0.0), (0.7071, -0.7071, 0.0), (0.9239, -0.3827, 0.0), (1.0, 1.192e-08, 0.0), (0.9239, 0.3827, 0.0), (0.7071, 0.7071, 0.0), (0.3827, 0.9239, 0.0), (0.0, 1.0, 0.3964), (-0.3827, 0.9239, 0.3964), (-0.7071, 0.7071, 0.3964), (-0.9239, 0.3827, 0.3964), (-1.0, -4.371e-08, 0.3964), (-0.9239, -0.3827, 0.3964), (-0.7071, -0.7071, 0.3964), (-0.3827, -0.9239, 0.3964), (-1.51e-07, -1.0, 0.3964), (0.3827, -0.9239, 0.3964), (0.7071, -0.7071, 0.3964), (0.9239, -0.3827, 0.3964), (1.0, 1.192e-08, 0.3964), (0.9239, 0.3827, 0.3964), (0.7071, 0.7071, 0.3964), (0.3827, 0.9239, 0.3964), (-4.843e-09, 0.9, 0.0), (-0.3444, 0.8315, 0.0), (-0.6364, 0.6364, 0.0), (-0.8315, 0.3444, 0.0), (-0.9, -3.804e-08, 0.0), (-0.8315, -0.3444, 0.0), (-0.6364, -0.6364, 0.0), (-0.3444, -0.8315, 0.0), (-1.407e-07, -0.9, 0.0), (0.3444, -0.8315, 0.0), (0.6364, -0.6364, 0.0), (0.8315, -0.3444, 0.0), (0.9, 1.204e-08, 0.0), (0.8315, 0.3444, 0.0), (0.6364, 0.6364, 0.0), (0.3444, 0.8315, 0.0), (-4.843e-09, 0.9, 0.3964), (-0.3444, 0.8315, 0.3964), (-0.6364, 0.6364, 0.3964), (-0.8315, 0.3444, 0.3964), (-0.9, -3.804e-08, 0.3964), (-0.8315, -0.3444, 0.3964), (-0.6364, -0.6364, 0.3964), (-0.3444, -0.8315, 0.3964), (-1.407e-07, -0.9, 0.3964), (0.3444, -0.8315, 0.3964), (0.6364, -0.6364, 0.3964), (0.8315, -0.3444, 0.3964), (0.9, 1.204e-08, 0.3964), (0.8315, 0.3444, 0.3964), (0.6364, 0.6364, 0.3964), (0.3444, 0.8315, 0.3964), (-8.568e-08, 0.0, -0.4911), (2.577, -2.577, 0.3552), (3.367, -1.394, 0.3552), (-3.367, 1.394, 0.3552), (-3.644, -1.494e-07, 0.3552), (3.644, 5.33e-08, 0.3552), (-3.367, -1.394, 0.3552), (3.367, 1.394, 0.3552), (-2.577, -2.577, 0.3552), (2.577, 2.577, 0.3552), (-1.394, -3.367, 0.3552), (1.394, 3.367, 0.3552), (-3.138e-07, -3.644, 0.3552), (2.364e-07, 3.644, 0.3552), (-1.394, 3.367, 0.3552), (1.394, -3.367, 0.3552), (-2.577, 2.577, 0.3552)], [], [(66, 27, 26, 65), (68, 20, 19, 67), (69, 28, 27, 66), (70, 21, 20, 68), (71, 29, 28, 69), (72, 22, 21, 70), (73, 30, 29, 71), (74, 23, 22, 72), (75, 31, 30, 73), (76, 24, 23, 74), (78, 17, 16, 77), (77, 16, 31, 75), (79, 25, 24, 76), (80, 18, 17, 78), (65, 26, 25, 79), (67, 19, 18, 80), (43, 42, 58, 59), (36, 35, 51, 52), (44, 43, 59, 60), (37, 36, 52, 53), (45, 44, 60, 61), (38, 37, 53, 54), (46, 45, 61, 62), (39, 38, 54, 55), (47, 46, 62, 63), (40, 39, 55, 56), (33, 32, 48, 49), (32, 47, 63, 48), (41, 40, 56, 57), (34, 33, 49, 50), (42, 41, 57, 58), (35, 34, 50, 51), (27, 59, 58, 26), (28, 60, 59, 27), (29, 61, 60, 28), (30, 62, 61, 29), (17, 49, 48, 16), (31, 63, 62, 30), (18, 50, 49, 17), (16, 48, 63, 31), (19, 51, 50, 18), (20, 52, 51, 19), (21, 53, 52, 20), (22, 54, 53, 21), (23, 55, 54, 22), (24, 56, 55, 23), (25, 57, 56, 24), (26, 58, 57, 25), (36, 64, 35), (44, 64, 43), (37, 64, 36), (45, 64, 44), (38, 64, 37), (46, 64, 45), (39, 64, 38), (47, 64, 46), (40, 64, 39), (32, 64, 47), (41, 64, 40), (34, 64, 33), (42, 64, 41), (35, 64, 34), (43, 64, 42), (33, 64, 32), (3, 67, 80, 2), (10, 65, 79, 9), (2, 80, 78, 1), (9, 79, 76, 8), (0, 77, 75, 15), (1, 78, 77, 0), (8, 76, 74, 7), (15, 75, 73, 14), (7, 74, 72, 6), (14, 73, 71, 13), (6, 72, 70, 5), (13, 71, 69, 12), (5, 70, 68, 4), (12, 69, 66, 11), (4, 68, 67, 3), (11, 66, 65, 10)])
me_circle_001.polygons.foreach_set('use_smooth', [True] * 80)
me_circle_001.use_remesh_preserve_volume = False
me_circle_001.use_remesh_preserve_attributes = False
me_circle_001.use_mirror_vertex_groups = False
me_circle_001.update()

# ---- objects
ob_rig = bpy.data.objects.new('Rig', None)
ob_verticaljoint = bpy.data.objects.new('VerticalJoint', None)
ob_lightdome = bpy.data.objects.new('LightDome', light_lightdome)
ob_fillerlight = bpy.data.objects.new('FillerLight', light_fillerlight)
ob_mainlight = bpy.data.objects.new('Mainlight', light_mainlight)
ob_camera = bpy.data.objects.new('Camera', cam_camera)
ob_cube_001 = bpy.data.objects.new('Cube.001', me_cube_001)
ob_circle_002 = bpy.data.objects.new('Circle.002', me_circle_002)
ob_circle_003 = bpy.data.objects.new('Circle.003', me_circle_003)
ob_circle_004 = bpy.data.objects.new('Circle.004', me_circle_004)
ob_icosphere = bpy.data.objects.new('Icosphere', me_icosphere)
ob_icosphere_001 = bpy.data.objects.new('Icosphere.001', me_icosphere_001)
ob_icosphere_002 = bpy.data.objects.new('Icosphere.002', me_icosphere_002)
ob_plane = bpy.data.objects.new('Plane', me_plane_002)
ob_circle = bpy.data.objects.new('Circle', me_circle)
ob_circle_001 = bpy.data.objects.new('Circle.001', me_circle_001)

# ---- transforms, parenting, visibility, modifiers, constraints
ob_rig.location = (0.0, 0.0, 0.0)
ob_rig.rotation_mode = 'YXZ'
ob_rig.empty_image_offset = (0.0, 0.0)
ob_rig.hide_viewport = True
ob_rig.hide_select = True
ob_rig.lineart.crease_threshold = 0.0
ob_verticaljoint.parent = ob_rig
ob_verticaljoint.location = (0.0, 0.0, 0.0)
ob_verticaljoint.rotation_euler = (0.0, 0.0, -0.7854)
ob_verticaljoint.empty_image_offset = (0.0, 0.0)
ob_verticaljoint.hide_viewport = True
ob_verticaljoint.hide_select = True
ob_verticaljoint.lineart.crease_threshold = 0.0
ob_lightdome.parent = ob_verticaljoint
ob_lightdome.location = (0.0, 0.0, 0.0)
ob_lightdome.hide_select = True
ob_lightdome.lineart.crease_threshold = 0.0
ob_fillerlight.parent = ob_verticaljoint
ob_fillerlight.location = (0.0, 0.0, 0.0)
ob_fillerlight.rotation_euler = (0.0, -1.265, 2.007)
ob_fillerlight.hide_select = True
ob_fillerlight.lineart.crease_threshold = 0.0
ob_mainlight.parent = ob_verticaljoint
ob_mainlight.location = (0.0, 0.0, 0.0)
ob_mainlight.rotation_euler = (1.178, 0.0, 1.571)
ob_mainlight.hide_select = True
ob_mainlight.lineart.crease_threshold = 0.0
ob_camera.parent = ob_verticaljoint
ob_camera.location = (0.0, -241.9, 139.7)
ob_camera.rotation_euler = (1.047, 0.0, 0.0)
ob_camera.hide_select = True
ob_camera.lineart.crease_threshold = 0.0
ob_cube_001.location = (0.0, 0.0, 0.0)
ob_cube_001.scale = (1.0, 1.0, 0.5)
ob_cube_001.hide_render = True
ob_cube_001.display_type = 'WIRE'
ob_cube_001.lineart.crease_threshold = 0.0
_m = ob_cube_001.modifiers.new('Array', 'ARRAY')
_m.count = 11
_m.constant_offset_displace = (0.0, 0.0, 0.0)
_m.relative_offset_displace = (0.0, 0.0, 1.0)
ob_circle_002.location = (-0.04634, -0.06825, -0.2129)
ob_circle_002.scale = (0.4884, 0.4884, 0.4884)
ob_circle_002.show_instancer_for_render = False
ob_circle_002.lineart.crease_threshold = 0.0
_m = ob_circle_002.modifiers.new('ParticleSystem 1', 'PARTICLE_SYSTEM')
ob_circle_003.location = (-0.04634, -0.06825, -0.2129)
ob_circle_003.scale = (0.4884, 0.4884, 0.4884)
ob_circle_003.show_instancer_for_render = False
ob_circle_003.lineart.crease_threshold = 0.0
_m = ob_circle_003.modifiers.new('ParticleSystem 1', 'PARTICLE_SYSTEM')
ob_circle_004.location = (-0.04634, -0.06825, -0.2129)
ob_circle_004.scale = (0.4884, 0.4884, 0.4884)
ob_circle_004.show_instancer_for_render = False
ob_circle_004.lineart.crease_threshold = 0.0
_m = ob_circle_004.modifiers.new('ParticleSystem 1', 'PARTICLE_SYSTEM')
ob_icosphere.location = (-0.1438, 4.435, 0.2375)
ob_icosphere.scale = (-8.017, -8.017, -8.017)
ob_icosphere.lineart.crease_threshold = 0.0
_m = ob_icosphere.modifiers.new('SimpleDeform', 'SIMPLE_DEFORM')
_m.deform_method = 'TAPER'
_m.deform_axis = 'Z'
ob_icosphere_001.location = (-1.206, 1.135, -0.7078)
ob_icosphere_001.scale = (-2.596, -2.596, -2.596)
ob_icosphere_001.lineart.crease_threshold = 0.0
ob_icosphere_002.location = (0.2175, -0.9997, -1.578)
ob_icosphere_002.scale = (-3.301, -3.301, -3.301)
ob_icosphere_002.lineart.crease_threshold = 0.0
ob_plane.location = (0.0, 0.0, -0.5754)
ob_plane.scale = (16.21, 16.21, 16.21)
ob_plane.lineart.crease_threshold = 0.0
ob_circle.location = (0.0, 0.0, 0.0)
ob_circle.lineart.crease_threshold = 0.0
ob_circle_001.location = (0.0, 0.0, 0.0)
ob_circle_001.lineart.crease_threshold = 0.0

# ---- collection membership
col_collection_1.objects.link(ob_rig)
col_collection_1.objects.link(ob_verticaljoint)
col_collection_1.objects.link(ob_lightdome)
col_collection_1.objects.link(ob_fillerlight)
col_collection_1.objects.link(ob_mainlight)
col_collection_1.objects.link(ob_camera)
col_collection_1.objects.link(ob_cube_001)
col_collection_1.objects.link(ob_circle_002)
col_collection_1.objects.link(ob_circle_003)
col_collection_1.objects.link(ob_circle_004)
col_collection_2.objects.link(ob_icosphere)
col_collection_2.objects.link(ob_icosphere_001)
col_collection_2.objects.link(ob_icosphere_002)
col_collection_2.objects.link(ob_plane)
col_collection_11.objects.link(ob_circle)
col_collection_12.objects.link(ob_circle_001)
def _layer_coll(name, lc=None):
    lc = lc or bpy.context.view_layer.layer_collection
    for c in lc.children:
        if c.name == name: return c
        r = _layer_coll(name, c)
        if r: return r
_layer_coll('Collection 2').indirect_only = True
_layer_coll('Collection 11').indirect_only = True
_layer_coll('Collection 12').holdout = True
_layer_coll('Collection 12').indirect_only = True

# ---- scene / render settings (as saved in the file)
scene.camera = ob_camera
scene.frame_start = 1; scene.frame_end = 32; scene.frame_set(32)
scene.render.engine = 'BLENDER_EEVEE_NEXT'
scene.render.image_settings.compression = 0
scene.render.resolution_x = 192
scene.render.resolution_y = 192
scene.render.dither_intensity = 0.0
scene.render.film_transparent = True
scene.cycles.use_denoising = False
scene.cycles.samples = 128
scene.cycles.sampling_pattern = 'TABULATED_SOBOL'
scene.cycles.use_adaptive_sampling = False
scene.cycles.use_light_tree = False
scene.cycles.blur_glossy = 0.0
scene.cycles.sample_clamp_indirect = 0.0
scene.view_settings.view_transform = 'Standard'
bpy.context.view_layer.update()

